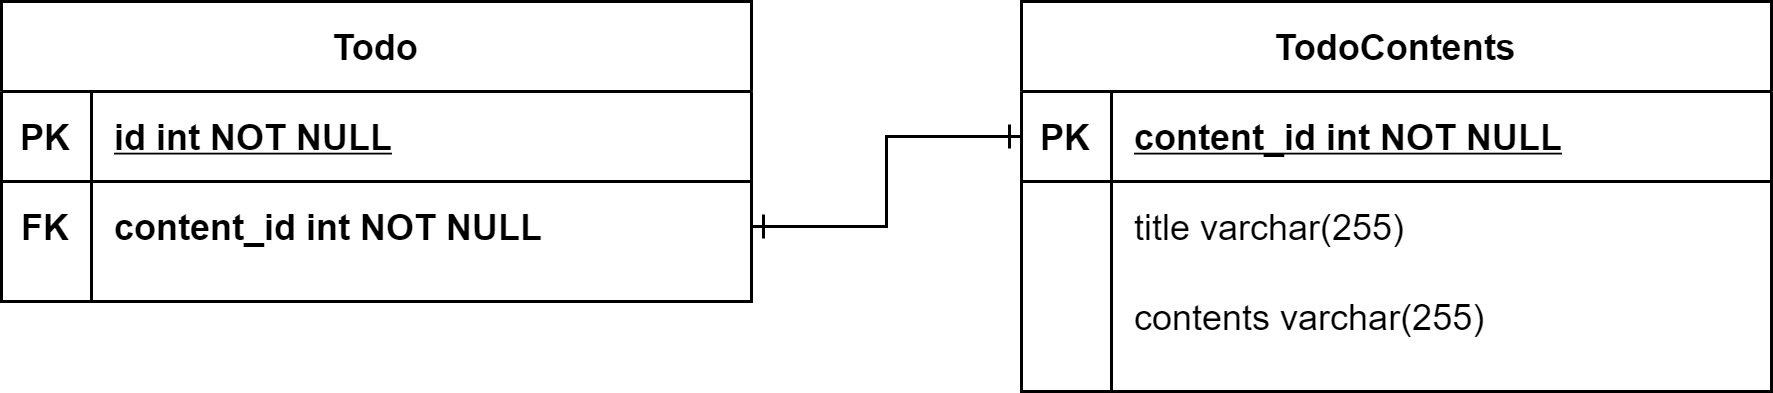

The diagram above was exported from draw.io. Its source (the exported page's mxGraphModel, read from the mxfile embedded in the PNG):
<mxGraphModel dx="1422" dy="705" grid="1" gridSize="10" guides="1" tooltips="1" connect="1" arrows="1" fold="1" page="1" pageScale="1" pageWidth="850" pageHeight="1100" math="0" shadow="0" extFonts="Permanent Marker^https://fonts.googleapis.com/css?family=Permanent+Marker">
  <root>
    <mxCell id="0" />
    <mxCell id="1" parent="0" />
    <mxCell id="C-vyLk0tnHw3VtMMgP7b-23" value="Todo" style="shape=table;startSize=30;container=1;collapsible=1;childLayout=tableLayout;fixedRows=1;rowLines=0;fontStyle=1;align=center;resizeLast=1;" parent="1" vertex="1">
      <mxGeometry x="100" y="270" width="250" height="100" as="geometry" />
    </mxCell>
    <mxCell id="C-vyLk0tnHw3VtMMgP7b-24" value="" style="shape=partialRectangle;collapsible=0;dropTarget=0;pointerEvents=0;fillColor=none;points=[[0,0.5],[1,0.5]];portConstraint=eastwest;top=0;left=0;right=0;bottom=1;" parent="C-vyLk0tnHw3VtMMgP7b-23" vertex="1">
      <mxGeometry y="30" width="250" height="30" as="geometry" />
    </mxCell>
    <mxCell id="C-vyLk0tnHw3VtMMgP7b-25" value="PK" style="shape=partialRectangle;overflow=hidden;connectable=0;fillColor=none;top=0;left=0;bottom=0;right=0;fontStyle=1;" parent="C-vyLk0tnHw3VtMMgP7b-24" vertex="1">
      <mxGeometry width="30" height="30" as="geometry" />
    </mxCell>
    <mxCell id="C-vyLk0tnHw3VtMMgP7b-26" value="id int NOT NULL " style="shape=partialRectangle;overflow=hidden;connectable=0;fillColor=none;top=0;left=0;bottom=0;right=0;align=left;spacingLeft=6;fontStyle=5;" parent="C-vyLk0tnHw3VtMMgP7b-24" vertex="1">
      <mxGeometry x="30" width="220" height="30" as="geometry" />
    </mxCell>
    <mxCell id="C-vyLk0tnHw3VtMMgP7b-27" value="" style="shape=partialRectangle;collapsible=0;dropTarget=0;pointerEvents=0;fillColor=none;points=[[0,0.5],[1,0.5]];portConstraint=eastwest;top=0;left=0;right=0;bottom=0;" parent="C-vyLk0tnHw3VtMMgP7b-23" vertex="1">
      <mxGeometry y="60" width="250" height="30" as="geometry" />
    </mxCell>
    <mxCell id="C-vyLk0tnHw3VtMMgP7b-28" value="FK" style="shape=partialRectangle;overflow=hidden;connectable=0;fillColor=none;top=0;left=0;bottom=0;right=0;fontStyle=1" parent="C-vyLk0tnHw3VtMMgP7b-27" vertex="1">
      <mxGeometry width="30" height="30" as="geometry" />
    </mxCell>
    <mxCell id="C-vyLk0tnHw3VtMMgP7b-29" value="content_id int NOT NULL" style="shape=partialRectangle;overflow=hidden;connectable=0;fillColor=none;top=0;left=0;bottom=0;right=0;align=left;spacingLeft=6;fontStyle=1" parent="C-vyLk0tnHw3VtMMgP7b-27" vertex="1">
      <mxGeometry x="30" width="220" height="30" as="geometry" />
    </mxCell>
    <mxCell id="YsUJbAd4LhRsZMCmlbEH-11" value="TodoContents" style="shape=table;startSize=30;container=1;collapsible=1;childLayout=tableLayout;fixedRows=1;rowLines=0;fontStyle=1;align=center;resizeLast=1;" parent="1" vertex="1">
      <mxGeometry x="440" y="270" width="250" height="130" as="geometry" />
    </mxCell>
    <mxCell id="YsUJbAd4LhRsZMCmlbEH-12" value="" style="shape=partialRectangle;collapsible=0;dropTarget=0;pointerEvents=0;fillColor=none;points=[[0,0.5],[1,0.5]];portConstraint=eastwest;top=0;left=0;right=0;bottom=1;" parent="YsUJbAd4LhRsZMCmlbEH-11" vertex="1">
      <mxGeometry y="30" width="250" height="30" as="geometry" />
    </mxCell>
    <mxCell id="YsUJbAd4LhRsZMCmlbEH-13" value="PK" style="shape=partialRectangle;overflow=hidden;connectable=0;fillColor=none;top=0;left=0;bottom=0;right=0;fontStyle=1;" parent="YsUJbAd4LhRsZMCmlbEH-12" vertex="1">
      <mxGeometry width="30" height="30" as="geometry" />
    </mxCell>
    <mxCell id="YsUJbAd4LhRsZMCmlbEH-14" value="content_id int NOT NULL " style="shape=partialRectangle;overflow=hidden;connectable=0;fillColor=none;top=0;left=0;bottom=0;right=0;align=left;spacingLeft=6;fontStyle=5;" parent="YsUJbAd4LhRsZMCmlbEH-12" vertex="1">
      <mxGeometry x="30" width="220" height="30" as="geometry" />
    </mxCell>
    <mxCell id="YsUJbAd4LhRsZMCmlbEH-15" value="" style="shape=partialRectangle;collapsible=0;dropTarget=0;pointerEvents=0;fillColor=none;points=[[0,0.5],[1,0.5]];portConstraint=eastwest;top=0;left=0;right=0;bottom=0;" parent="YsUJbAd4LhRsZMCmlbEH-11" vertex="1">
      <mxGeometry y="60" width="250" height="30" as="geometry" />
    </mxCell>
    <mxCell id="YsUJbAd4LhRsZMCmlbEH-16" value="" style="shape=partialRectangle;overflow=hidden;connectable=0;fillColor=none;top=0;left=0;bottom=0;right=0;" parent="YsUJbAd4LhRsZMCmlbEH-15" vertex="1">
      <mxGeometry width="30" height="30" as="geometry" />
    </mxCell>
    <mxCell id="YsUJbAd4LhRsZMCmlbEH-17" value="title varchar(255) " style="shape=partialRectangle;overflow=hidden;connectable=0;fillColor=none;top=0;left=0;bottom=0;right=0;align=left;spacingLeft=6;" parent="YsUJbAd4LhRsZMCmlbEH-15" vertex="1">
      <mxGeometry x="30" width="220" height="30" as="geometry" />
    </mxCell>
    <mxCell id="YsUJbAd4LhRsZMCmlbEH-18" value="" style="shape=partialRectangle;collapsible=0;dropTarget=0;pointerEvents=0;fillColor=none;points=[[0,0.5],[1,0.5]];portConstraint=eastwest;top=0;left=0;right=0;bottom=0;" parent="YsUJbAd4LhRsZMCmlbEH-11" vertex="1">
      <mxGeometry y="90" width="250" height="30" as="geometry" />
    </mxCell>
    <mxCell id="YsUJbAd4LhRsZMCmlbEH-19" value="" style="shape=partialRectangle;overflow=hidden;connectable=0;fillColor=none;top=0;left=0;bottom=0;right=0;" parent="YsUJbAd4LhRsZMCmlbEH-18" vertex="1">
      <mxGeometry width="30" height="30" as="geometry" />
    </mxCell>
    <mxCell id="YsUJbAd4LhRsZMCmlbEH-20" value="contents varchar(255) " style="shape=partialRectangle;overflow=hidden;connectable=0;fillColor=none;top=0;left=0;bottom=0;right=0;align=left;spacingLeft=6;" parent="YsUJbAd4LhRsZMCmlbEH-18" vertex="1">
      <mxGeometry x="30" width="220" height="30" as="geometry" />
    </mxCell>
    <mxCell id="YsUJbAd4LhRsZMCmlbEH-21" style="edgeStyle=orthogonalEdgeStyle;rounded=0;orthogonalLoop=1;jettySize=auto;html=1;exitX=1;exitY=0.5;exitDx=0;exitDy=0;entryX=0;entryY=0.5;entryDx=0;entryDy=0;startArrow=ERone;startFill=0;endArrow=ERone;endFill=0;" parent="1" source="C-vyLk0tnHw3VtMMgP7b-27" target="YsUJbAd4LhRsZMCmlbEH-12" edge="1">
      <mxGeometry relative="1" as="geometry" />
    </mxCell>
  </root>
</mxGraphModel>